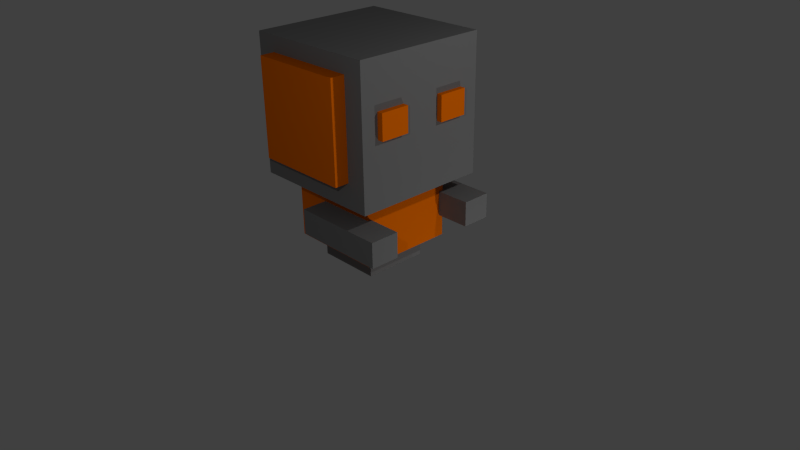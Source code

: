 # Source: orange_team.blend  (saved by Blender 2.69.0; exported with 4.5.12 LTS)
import bpy
from mathutils import Matrix  # noqa: F401  (used for matrix-valued properties, if any)

bpy.ops.wm.read_factory_settings(use_empty=True)
scene = bpy.context.scene
scene.name = 'Scene'

# ---- collections
col_collection_1 = bpy.data.collections.new('Collection 1'); scene.collection.children.link(col_collection_1)

# ---- materials (node trees are filled in below, after node groups)
mat_material_009 = bpy.data.materials.new('Material.009')
mat_material_009.alpha_threshold = 0.0
mat_material_009.use_transparent_shadow = False
mat_material_009.diffuse_color = (0.214, 0.214, 0.214, 1.0)
mat_material_009.specular_color = (0.2122, 0.2122, 0.2122)
mat_material_009.roughness = 0.5
mat_material_009.line_color = (0.0, 0.0, 0.0, 1.0)
mat_material_001 = bpy.data.materials.new('Material.001')
mat_material_001.alpha_threshold = 0.0
mat_material_001.use_transparent_shadow = False
mat_material_001.diffuse_color = (1.0, 0.1845, 0.0, 1.0)
mat_material_001.specular_color = (1.0, 0.1845, 0.0)
mat_material_001.roughness = 0.5
mat_material_001.specular_intensity = 1.0
mat_material_001.line_color = (0.0, 0.0, 0.0, 1.0)

# ---- material node trees

# ---- world
world_world = bpy.data.worlds.new('World'); scene.world = world_world
world_world.color = (0.05088, 0.05088, 0.05088)
world_world.use_sun_shadow = False
world_world.sun_shadow_jitter_overblur = 0.0
world_world.cycles.sampling_method = 'MANUAL'
world_world.cycles.sample_map_resolution = 256

# ---- cameras
cam_camera = bpy.data.cameras.new('Camera')
cam_camera.clip_end = 100.0
cam_camera.lens = 35.0
cam_camera.sensor_width = 32.0
cam_camera.sensor_height = 18.0
cam_camera.ortho_scale = 7.314
cam_camera.dof.focus_distance = 0.0
cam_camera.dof.aperture_fstop = 128.0

# ---- lights
light_lamp = bpy.data.lights.new('Lamp', 'POINT')
light_lamp.transmission_factor = 0.0
light_lamp.cutoff_distance = 30.0
light_lamp.energy = 100.0
light_lamp.shadow_buffer_clip_start = 1.001
light_lamp.shadow_soft_size = 0.1
light_lamp.shadow_maximum_resolution = 0.006
light_lamp.use_absolute_resolution = True
light_lamp.cycles.use_multiple_importance_sampling = False
light_lamp_001 = bpy.data.lights.new('Lamp.001', 'POINT')
light_lamp_001.transmission_factor = 0.0
light_lamp_001.cutoff_distance = 30.0
light_lamp_001.energy = 100.0
light_lamp_001.shadow_buffer_clip_start = 1.001
light_lamp_001.shadow_soft_size = 0.1
light_lamp_001.shadow_maximum_resolution = 0.006
light_lamp_001.use_absolute_resolution = True
light_lamp_001.cycles.use_multiple_importance_sampling = False
light_lamp_002 = bpy.data.lights.new('Lamp.002', 'POINT')
light_lamp_002.transmission_factor = 0.0
light_lamp_002.cutoff_distance = 30.0
light_lamp_002.energy = 100.0
light_lamp_002.shadow_buffer_clip_start = 1.001
light_lamp_002.shadow_soft_size = 0.1
light_lamp_002.shadow_maximum_resolution = 0.006
light_lamp_002.use_absolute_resolution = True
light_lamp_002.cycles.use_multiple_importance_sampling = False

# ---- meshes
me_cube = bpy.data.meshes.new('Cube')
me_cube.from_pydata([(1.0, 1.0, -1.0), (1.0, -1.0, -1.0), (-1.0, -1.0, -1.0), (-1.0, 1.0, -1.0), (1.0, 1.0, 1.0), (1.0, -1.0, 1.0), (-1.0, -1.0, 1.0), (-1.0, 1.0, 1.0)], [], [(0, 1, 2, 3), (4, 7, 6, 5), (0, 4, 5, 1), (1, 5, 6, 2), (2, 6, 7, 3), (4, 0, 3, 7)])
me_cube.materials.append(mat_material_009)
me_cube.use_remesh_preserve_volume = False
me_cube.use_remesh_preserve_attributes = False
me_cube.use_mirror_vertex_groups = False
me_cube.update()
me_cube_001 = bpy.data.meshes.new('Cube.001')
me_cube_001.from_pydata([(1.0, 1.0, -1.0), (1.0, -1.0, -1.0), (-1.0, -1.0, -1.0), (-1.0, 1.0, -1.0), (1.0, 1.0, 1.0), (1.0, -1.0, 1.0), (-1.0, -1.0, 1.0), (-1.0, 1.0, 1.0)], [], [(0, 1, 2, 3), (4, 7, 6, 5), (0, 4, 5, 1), (1, 5, 6, 2), (2, 6, 7, 3), (4, 0, 3, 7)])
me_cube_001.materials.append(mat_material_001)
me_cube_001.use_remesh_preserve_volume = False
me_cube_001.use_remesh_preserve_attributes = False
me_cube_001.use_mirror_vertex_groups = False
me_cube_001.update()
me_cube_002 = bpy.data.meshes.new('Cube.002')
me_cube_002.from_pydata([(1.0, 1.0, -1.0), (1.0, -1.0, -1.0), (-1.0, -1.0, -1.0), (-1.0, 1.0, -1.0), (1.0, 1.0, 1.0), (1.0, -1.0, 1.0), (-1.0, -1.0, 1.0), (-1.0, 1.0, 1.0)], [], [(0, 1, 2, 3), (4, 7, 6, 5), (0, 4, 5, 1), (1, 5, 6, 2), (2, 6, 7, 3), (4, 0, 3, 7)])
me_cube_002.materials.append(mat_material_009)
me_cube_002.use_remesh_preserve_volume = False
me_cube_002.use_remesh_preserve_attributes = False
me_cube_002.use_mirror_vertex_groups = False
me_cube_002.update()
me_cube_003 = bpy.data.meshes.new('Cube.003')
me_cube_003.from_pydata([(1.892, 1.0, -1.0), (1.892, 0.1, -1.0), (-1.0, 0.1, -1.0), (-1.0, 1.0, -1.0), (1.892, 1.0, -0.2316), (1.892, 0.1, -0.2316), (-1.0, 0.1, -0.2316), (-1.0, 1.0, -0.2316)], [], [(0, 1, 2, 3), (4, 7, 6, 5), (0, 4, 5, 1), (1, 5, 6, 2), (2, 6, 7, 3), (4, 0, 3, 7)])
me_cube_003.materials.append(mat_material_009)
me_cube_003.use_remesh_preserve_volume = False
me_cube_003.use_remesh_preserve_attributes = False
me_cube_003.use_mirror_vertex_groups = False
me_cube_003.update()
me_cube_004 = bpy.data.meshes.new('Cube.004')
me_cube_004.from_pydata([(1.892, 1.0, -1.0), (1.892, 0.1, -1.0), (-1.0, 0.1, -1.0), (-1.0, 1.0, -1.0), (1.892, 1.0, -0.2316), (1.892, 0.1, -0.2316), (-1.0, 0.1, -0.2316), (-1.0, 1.0, -0.2316)], [], [(0, 1, 2, 3), (4, 7, 6, 5), (0, 4, 5, 1), (1, 5, 6, 2), (2, 6, 7, 3), (4, 0, 3, 7)])
me_cube_004.materials.append(mat_material_009)
me_cube_004.use_remesh_preserve_volume = False
me_cube_004.use_remesh_preserve_attributes = False
me_cube_004.use_mirror_vertex_groups = False
me_cube_004.update()
me_cube_005 = bpy.data.meshes.new('Cube.005')
me_cube_005.from_pydata([(1.0, 2.459, -1.0), (1.0, -1.0, -1.0), (-1.0, -1.0, -1.0), (-1.0, 2.459, -1.0), (1.0, 2.459, 1.0), (1.0, -1.0, 1.0), (-1.0, -1.0, 1.0), (-1.0, 2.459, 1.0)], [], [(0, 1, 2, 3), (4, 7, 6, 5), (0, 4, 5, 1), (1, 5, 6, 2), (2, 6, 7, 3), (4, 0, 3, 7)])
me_cube_005.materials.append(mat_material_001)
me_cube_005.use_remesh_preserve_volume = False
me_cube_005.use_remesh_preserve_attributes = False
me_cube_005.use_mirror_vertex_groups = False
me_cube_005.update()
me_cube_006 = bpy.data.meshes.new('Cube.006')
me_cube_006.from_pydata([(1.892, 1.0, -1.0), (1.892, 0.1, -1.0), (-1.0, 0.1, -1.0), (-1.0, 1.0, -1.0), (1.892, 1.0, -0.2316), (1.892, 0.1, -0.2316), (-1.0, 0.1, -0.2316), (-1.0, 1.0, -0.2316)], [], [(0, 1, 2, 3), (4, 7, 6, 5), (0, 4, 5, 1), (1, 5, 6, 2), (2, 6, 7, 3), (4, 0, 3, 7)])
me_cube_006.materials.append(mat_material_001)
me_cube_006.use_remesh_preserve_volume = False
me_cube_006.use_remesh_preserve_attributes = False
me_cube_006.use_mirror_vertex_groups = False
me_cube_006.update()
me_cube_007 = bpy.data.meshes.new('Cube.007')
me_cube_007.from_pydata([(1.892, 1.0, -1.0), (1.892, 0.1, -1.0), (-1.0, 0.1, -1.0), (-1.0, 1.0, -1.0), (1.892, 1.0, -0.2316), (1.892, 0.1, -0.2316), (-1.0, 0.1, -0.2316), (-1.0, 1.0, -0.2316)], [], [(0, 1, 2, 3), (4, 7, 6, 5), (0, 4, 5, 1), (1, 5, 6, 2), (2, 6, 7, 3), (4, 0, 3, 7)])
me_cube_007.materials.append(mat_material_001)
me_cube_007.use_remesh_preserve_volume = False
me_cube_007.use_remesh_preserve_attributes = False
me_cube_007.use_mirror_vertex_groups = False
me_cube_007.update()

# ---- objects
ob_cube = bpy.data.objects.new('Cube', me_cube)
ob_lamp = bpy.data.objects.new('Lamp', light_lamp)
ob_camera = bpy.data.objects.new('Camera', cam_camera)
ob_cube_001 = bpy.data.objects.new('Cube.001', me_cube_001)
ob_cube_002 = bpy.data.objects.new('Cube.002', me_cube_002)
ob_cube_003 = bpy.data.objects.new('Cube.003', me_cube_003)
ob_cube_004 = bpy.data.objects.new('Cube.004', me_cube_004)
ob_cube_005 = bpy.data.objects.new('Cube.005', me_cube_005)
ob_cube_006 = bpy.data.objects.new('Cube.006', me_cube_006)
ob_cube_007 = bpy.data.objects.new('Cube.007', me_cube_007)
ob_lamp_001 = bpy.data.objects.new('Lamp.001', light_lamp_001)
ob_lamp_002 = bpy.data.objects.new('Lamp.002', light_lamp_002)

# ---- transforms, parenting, visibility, modifiers, constraints
ob_cube.location = (0.0, 0.0, 2.018)
ob_cube.scale = (0.8788, 0.8788, 0.8788)
ob_cube.lock_rotations_4d = False
ob_cube.empty_display_type = 'ARROWS'
ob_cube.lineart.crease_threshold = 0.0
ob_lamp.location = (4.076, 1.005, -0.9692)
ob_lamp.rotation_euler = (0.6503, 0.05522, 1.866)
ob_lamp.lock_rotations_4d = False
ob_lamp.empty_display_type = 'ARROWS'
ob_lamp.color = (0.0, 0.0, 0.0, 0.0)
ob_lamp.lineart.crease_threshold = 0.0
ob_camera.location = (7.481, -6.508, 5.344)
ob_camera.rotation_euler = (1.109, 0.01082, 0.8149)
ob_camera.lock_rotations_4d = False
ob_camera.empty_display_type = 'ARROWS'
ob_camera.color = (0.0, 0.0, 0.0, 0.0)
ob_camera.display_type = 'WIRE'
ob_camera.lineart.crease_threshold = 0.0
ob_cube_001.location = (0.0, 0.0, 0.9124)
ob_cube_001.scale = (0.6184, 0.6184, 0.6184)
ob_cube_001.lock_rotations_4d = False
ob_cube_001.empty_display_type = 'ARROWS'
ob_cube_001.lineart.crease_threshold = 0.0
ob_cube_002.location = (0.0, 0.0, 0.43)
ob_cube_002.scale = (0.4204, 0.4204, 0.4204)
ob_cube_002.lock_rotations_4d = False
ob_cube_002.empty_display_type = 'ARROWS'
ob_cube_002.lineart.crease_threshold = 0.0
ob_cube_003.location = (0.2738, -0.9915, 1.002)
ob_cube_003.scale = (0.4204, 0.4204, 0.4204)
ob_cube_003.lock_rotations_4d = False
ob_cube_003.empty_display_type = 'ARROWS'
ob_cube_003.lineart.crease_threshold = 0.0
ob_cube_004.location = (0.2738, 0.5149, 1.002)
ob_cube_004.scale = (0.4204, 0.4204, 0.4204)
ob_cube_004.lock_rotations_4d = False
ob_cube_004.empty_display_type = 'ARROWS'
ob_cube_004.lineart.crease_threshold = 0.0
ob_cube_005.location = (0.0, -0.4445, 2.076)
ob_cube_005.scale = (0.6184, 0.6184, 0.6184)
ob_cube_005.lock_rotations_4d = False
ob_cube_005.empty_display_type = 'ARROWS'
ob_cube_005.lineart.crease_threshold = 0.0
ob_cube_006.location = (0.1584, -0.7009, 2.395)
ob_cube_006.scale = (0.4204, 0.4204, 0.4204)
ob_cube_006.lock_rotations_4d = False
ob_cube_006.empty_display_type = 'ARROWS'
ob_cube_006.color = (0.0, 0.0, 0.0, 1.0)
ob_cube_006.lineart.crease_threshold = 0.0
ob_cube_007.location = (0.1508, 0.203, 2.385)
ob_cube_007.scale = (0.4204, 0.4204, 0.4204)
ob_cube_007.lock_rotations_4d = False
ob_cube_007.empty_display_type = 'ARROWS'
ob_cube_007.color = (0.0, 0.0, 0.0, 1.0)
ob_cube_007.lineart.crease_threshold = 0.0
ob_lamp_001.location = (4.076, 1.005, 4.378)
ob_lamp_001.rotation_euler = (0.6503, 0.05522, 1.866)
ob_lamp_001.lock_rotations_4d = False
ob_lamp_001.empty_display_type = 'ARROWS'
ob_lamp_001.color = (0.0, 0.0, 0.0, 0.0)
ob_lamp_001.lineart.crease_threshold = 0.0
ob_lamp_002.location = (4.076, -4.482, 4.378)
ob_lamp_002.rotation_euler = (0.6503, 0.05522, 1.866)
ob_lamp_002.lock_rotations_4d = False
ob_lamp_002.empty_display_type = 'ARROWS'
ob_lamp_002.color = (0.0, 0.0, 0.0, 0.0)
ob_lamp_002.lineart.crease_threshold = 0.0

# ---- collection membership
col_collection_1.objects.link(ob_cube)
col_collection_1.objects.link(ob_lamp)
col_collection_1.objects.link(ob_camera)
col_collection_1.objects.link(ob_cube_001)
col_collection_1.objects.link(ob_cube_002)
col_collection_1.objects.link(ob_cube_003)
col_collection_1.objects.link(ob_cube_004)
col_collection_1.objects.link(ob_cube_005)
col_collection_1.objects.link(ob_cube_006)
col_collection_1.objects.link(ob_cube_007)
col_collection_1.objects.link(ob_lamp_001)
col_collection_1.objects.link(ob_lamp_002)

# ---- scene / render settings (as saved in the file)
scene.camera = ob_camera
scene.frame_start = 1; scene.frame_end = 250; scene.frame_set(1)
scene.render.engine = 'BLENDER_EEVEE_NEXT'
scene.render.image_settings.compression = 90
scene.render.resolution_percentage = 50
scene.render.dither_intensity = 0.0
scene.cycles.use_denoising = False
scene.cycles.samples = 10
scene.cycles.sampling_pattern = 'TABULATED_SOBOL'
scene.cycles.light_sampling_threshold = 0.0
scene.cycles.use_adaptive_sampling = False
scene.cycles.use_light_tree = False
scene.cycles.blur_glossy = 0.0
scene.cycles.volume_bounces = 1
scene.cycles.pixel_filter_type = 'GAUSSIAN'
scene.cycles.sample_clamp_indirect = 0.0
scene.view_settings.view_transform = 'Standard'
bpy.context.view_layer.update()
